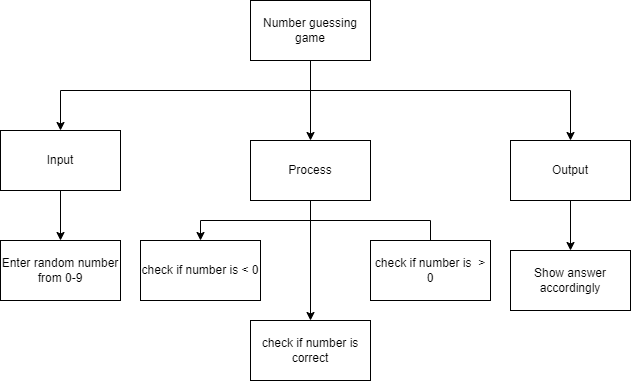

The diagram above was exported from draw.io. Its source (the exported page's mxGraphModel, read from the mxfile embedded in the PNG):
<mxGraphModel dx="1261" dy="381" grid="1" gridSize="10" guides="1" tooltips="1" connect="1" arrows="1" fold="1" page="1" pageScale="1" pageWidth="827" pageHeight="1169" math="0" shadow="0">
  <root>
    <mxCell id="0" />
    <mxCell id="1" parent="0" />
    <mxCell id="3" style="edgeStyle=orthogonalEdgeStyle;html=1;rounded=0;exitX=0.5;exitY=1;exitDx=0;exitDy=0;entryX=0.5;entryY=0;entryDx=0;entryDy=0;" edge="1" parent="1" source="2" target="4">
      <mxGeometry relative="1" as="geometry">
        <mxPoint x="110" y="190" as="targetPoint" />
        <Array as="points">
          <mxPoint x="220" y="150" />
          <mxPoint x="-30" y="150" />
        </Array>
      </mxGeometry>
    </mxCell>
    <mxCell id="7" style="edgeStyle=orthogonalEdgeStyle;rounded=0;html=1;" edge="1" parent="1" source="2">
      <mxGeometry relative="1" as="geometry">
        <mxPoint x="220" y="200" as="targetPoint" />
      </mxGeometry>
    </mxCell>
    <mxCell id="19" style="edgeStyle=orthogonalEdgeStyle;rounded=0;html=1;" edge="1" parent="1" source="2" target="18">
      <mxGeometry relative="1" as="geometry">
        <Array as="points">
          <mxPoint x="220" y="150" />
          <mxPoint x="480" y="150" />
        </Array>
      </mxGeometry>
    </mxCell>
    <mxCell id="2" value="Number guessing game" style="rounded=0;whiteSpace=wrap;html=1;" vertex="1" parent="1">
      <mxGeometry x="160" y="60" width="120" height="60" as="geometry" />
    </mxCell>
    <mxCell id="6" style="edgeStyle=orthogonalEdgeStyle;rounded=0;html=1;" edge="1" parent="1" source="4" target="5">
      <mxGeometry relative="1" as="geometry" />
    </mxCell>
    <mxCell id="4" value="Input" style="rounded=0;whiteSpace=wrap;html=1;" vertex="1" parent="1">
      <mxGeometry x="-90" y="190" width="120" height="60" as="geometry" />
    </mxCell>
    <mxCell id="5" value="Enter random number from 0-9" style="rounded=0;whiteSpace=wrap;html=1;" vertex="1" parent="1">
      <mxGeometry x="-90" y="300" width="120" height="60" as="geometry" />
    </mxCell>
    <mxCell id="9" style="edgeStyle=orthogonalEdgeStyle;rounded=0;html=1;entryX=0.5;entryY=0;entryDx=0;entryDy=0;" edge="1" parent="1" source="8" target="10">
      <mxGeometry relative="1" as="geometry">
        <mxPoint x="220" y="300" as="targetPoint" />
      </mxGeometry>
    </mxCell>
    <mxCell id="14" style="edgeStyle=orthogonalEdgeStyle;rounded=0;html=1;" edge="1" parent="1" source="8">
      <mxGeometry relative="1" as="geometry">
        <mxPoint x="340" y="310" as="targetPoint" />
        <Array as="points">
          <mxPoint x="220" y="280" />
          <mxPoint x="340" y="280" />
        </Array>
      </mxGeometry>
    </mxCell>
    <mxCell id="16" style="edgeStyle=orthogonalEdgeStyle;rounded=0;html=1;entryX=0.5;entryY=0;entryDx=0;entryDy=0;" edge="1" parent="1" source="8" target="17">
      <mxGeometry relative="1" as="geometry">
        <mxPoint x="220" y="310" as="targetPoint" />
      </mxGeometry>
    </mxCell>
    <mxCell id="8" value="Process" style="rounded=0;whiteSpace=wrap;html=1;" vertex="1" parent="1">
      <mxGeometry x="160" y="200" width="120" height="60" as="geometry" />
    </mxCell>
    <mxCell id="10" value="check if number is &amp;lt; 0" style="rounded=0;whiteSpace=wrap;html=1;" vertex="1" parent="1">
      <mxGeometry x="50" y="300" width="120" height="60" as="geometry" />
    </mxCell>
    <mxCell id="15" value="check if number is&amp;nbsp; &amp;gt;&lt;br&gt;0" style="rounded=0;whiteSpace=wrap;html=1;" vertex="1" parent="1">
      <mxGeometry x="280" y="300" width="120" height="60" as="geometry" />
    </mxCell>
    <mxCell id="17" value="check if number is correct" style="rounded=0;whiteSpace=wrap;html=1;" vertex="1" parent="1">
      <mxGeometry x="160" y="380" width="120" height="60" as="geometry" />
    </mxCell>
    <mxCell id="20" style="edgeStyle=orthogonalEdgeStyle;rounded=0;html=1;" edge="1" parent="1" source="18">
      <mxGeometry relative="1" as="geometry">
        <mxPoint x="480" y="310" as="targetPoint" />
      </mxGeometry>
    </mxCell>
    <mxCell id="18" value="Output" style="rounded=0;whiteSpace=wrap;html=1;" vertex="1" parent="1">
      <mxGeometry x="420" y="200" width="120" height="60" as="geometry" />
    </mxCell>
    <mxCell id="21" value="Show answer accordingly" style="rounded=0;whiteSpace=wrap;html=1;" vertex="1" parent="1">
      <mxGeometry x="420" y="310" width="120" height="60" as="geometry" />
    </mxCell>
  </root>
</mxGraphModel>